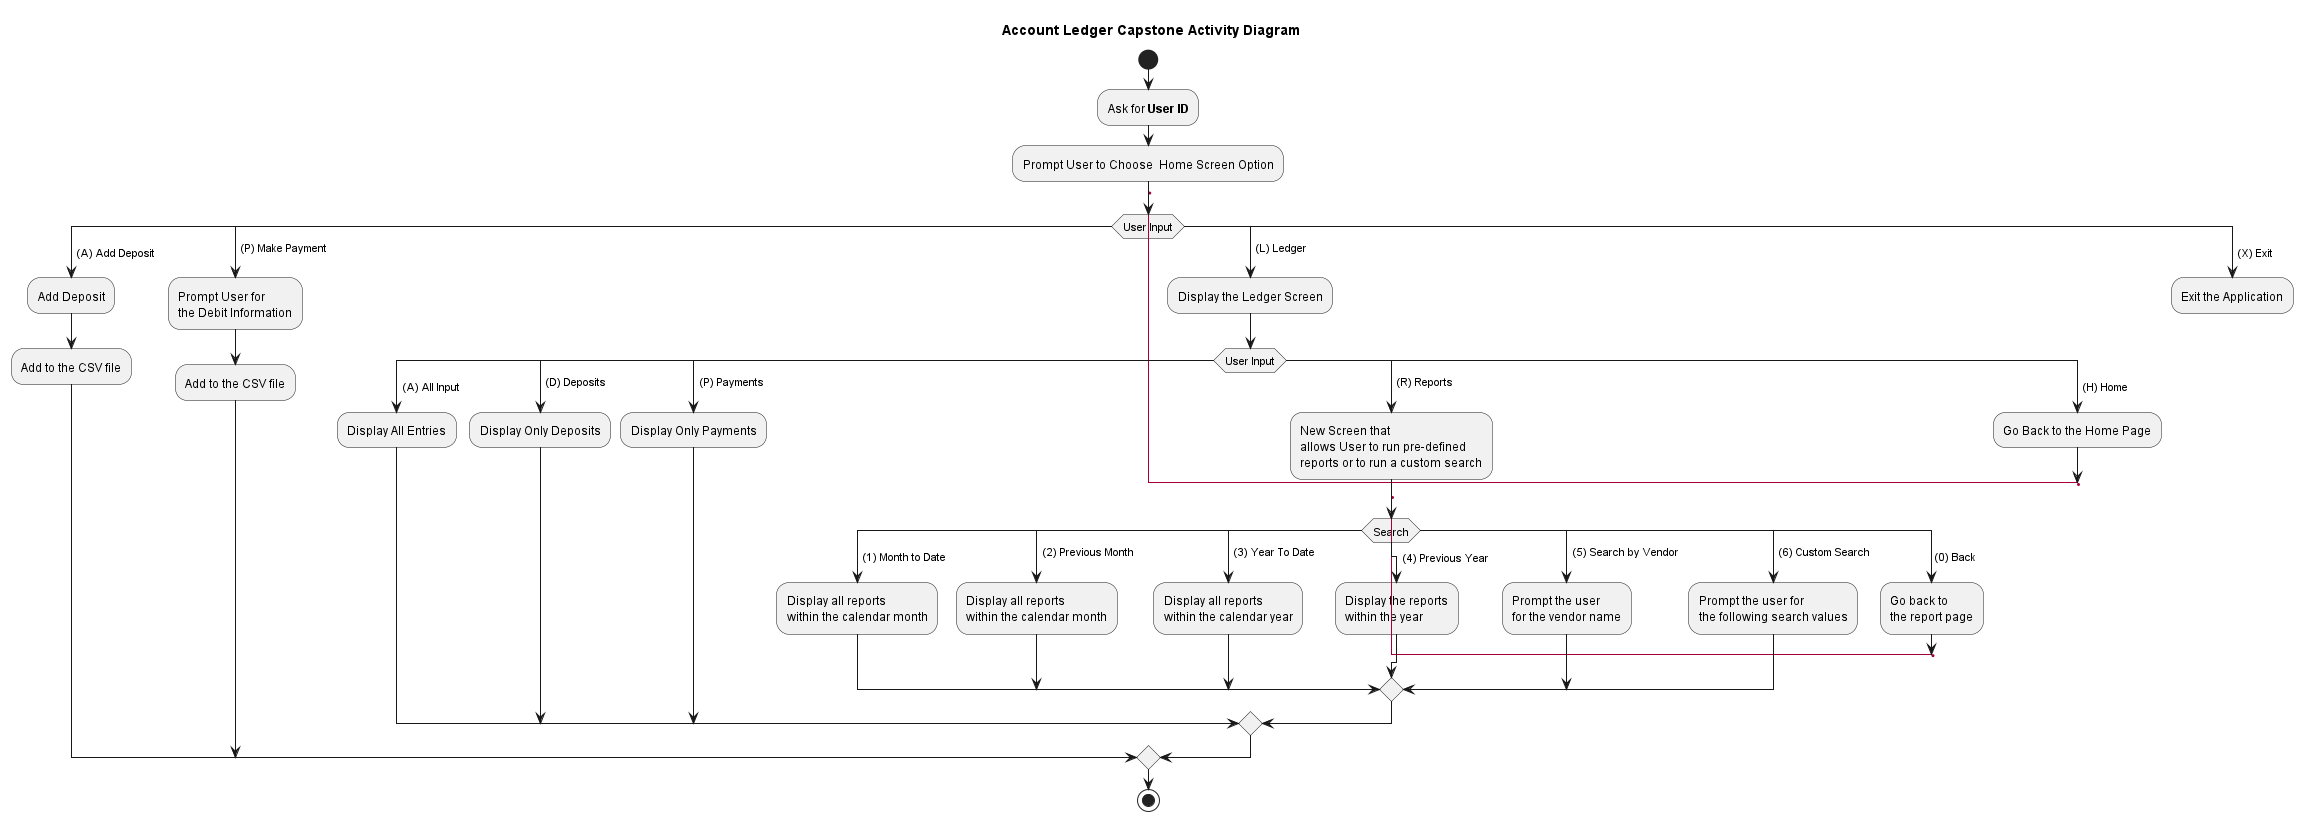

The diagram above was rendered by PlantUML. Its source (embedded in the PNG):
@startuml


start
title Account Ledger Capstone Activity Diagram
:Ask for **User ID**;

:Prompt User to Choose  Home Screen Option;

label userInput
switch (User Input)
case (  (A) Add Deposit )
:Add Deposit;
:Add to the CSV file;
case (  (P) Make Payment)
:Prompt User for
the Debit Information;
:Add to the CSV file;


case (  (L) Ledger)
:Display the Ledger Screen;

switch (User Input)
case (  (A) All Input)
:Display All Entries;
case (  (D) Deposits)
:Display Only Deposits;
case (  (P) Payments)
:Display Only Payments;
case (  (R) Reports)
:New Screen that
allows User to run pre-defined
reports or to run a custom search;
label reportPage
switch (Search)
case (  (1) Month to Date)
:Display all reports
within the calendar month;
case (  (2) Previous Month)
:Display all reports
within the calendar month;
case (  (3) Year To Date)
:Display all reports
within the calendar year;
case (    (4) Previous Year)
:Display the reports
within the year;
case (  (5) Search by Vendor)
:Prompt the user
for the vendor name;
case (  (6) Custom Search)
:Prompt the user for
the following search values;
case ( (0) Back)
:Go back to
the report page;
goto reportPage
endswitch
case (  (H) Home)
:Go Back to the Home Page;
goto userInput
endswitch
case (  (X) Exit)
:Exit the Application;
kill
endswitch

stop

@enduml